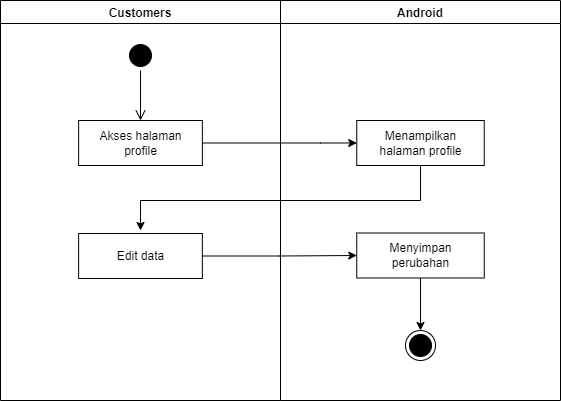

The diagram above was exported from draw.io. Its source (the exported page's mxGraphModel, read from the mxfile embedded in the PNG):
<mxGraphModel dx="868" dy="393" grid="1" gridSize="10" guides="1" tooltips="1" connect="1" arrows="1" fold="1" page="1" pageScale="1" pageWidth="850" pageHeight="1100" math="0" shadow="0">
  <root>
    <mxCell id="0" />
    <mxCell id="1" parent="0" />
    <mxCell id="rAgFhg5SinxztKHj1wxS-1" value="Android" style="swimlane;fillColor=none;" parent="1" vertex="1">
      <mxGeometry x="440" y="120" width="280" height="400" as="geometry" />
    </mxCell>
    <mxCell id="rAgFhg5SinxztKHj1wxS-2" value="Menampilkan&lt;br&gt;halaman profile" style="html=1;strokeColor=#000000;fillColor=default;" parent="rAgFhg5SinxztKHj1wxS-1" vertex="1">
      <mxGeometry x="76.25" y="120" width="127.5" height="45" as="geometry" />
    </mxCell>
    <mxCell id="rAgFhg5SinxztKHj1wxS-3" value="" style="ellipse;html=1;shape=endState;fillColor=#000000;strokeColor=#000000;" parent="rAgFhg5SinxztKHj1wxS-1" vertex="1">
      <mxGeometry x="125" y="330" width="30" height="30" as="geometry" />
    </mxCell>
    <mxCell id="rAgFhg5SinxztKHj1wxS-26" style="edgeStyle=orthogonalEdgeStyle;rounded=0;orthogonalLoop=1;jettySize=auto;html=1;exitX=0.5;exitY=1;exitDx=0;exitDy=0;" parent="rAgFhg5SinxztKHj1wxS-1" source="rAgFhg5SinxztKHj1wxS-4" target="rAgFhg5SinxztKHj1wxS-3" edge="1">
      <mxGeometry relative="1" as="geometry" />
    </mxCell>
    <mxCell id="rAgFhg5SinxztKHj1wxS-4" value="Menyimpan&lt;br&gt;perubahan" style="html=1;strokeColor=#000000;fillColor=default;" parent="rAgFhg5SinxztKHj1wxS-1" vertex="1">
      <mxGeometry x="76.25" y="232.5" width="127.5" height="45" as="geometry" />
    </mxCell>
    <mxCell id="rAgFhg5SinxztKHj1wxS-9" value="Customers" style="swimlane;fillColor=none;startSize=23;" parent="1" vertex="1">
      <mxGeometry x="160" y="120" width="280" height="400" as="geometry" />
    </mxCell>
    <mxCell id="rAgFhg5SinxztKHj1wxS-10" value="" style="ellipse;html=1;shape=startState;fillColor=#000000;strokeColor=#000000;" parent="rAgFhg5SinxztKHj1wxS-9" vertex="1">
      <mxGeometry x="125" y="40" width="30" height="30" as="geometry" />
    </mxCell>
    <mxCell id="rAgFhg5SinxztKHj1wxS-11" value="" style="edgeStyle=orthogonalEdgeStyle;html=1;verticalAlign=bottom;endArrow=open;endSize=8;strokeColor=#000000;rounded=0;" parent="rAgFhg5SinxztKHj1wxS-9" source="rAgFhg5SinxztKHj1wxS-10" edge="1">
      <mxGeometry relative="1" as="geometry">
        <mxPoint x="140" y="120" as="targetPoint" />
      </mxGeometry>
    </mxCell>
    <mxCell id="rAgFhg5SinxztKHj1wxS-12" value="Akses halaman&lt;br&gt;profile" style="html=1;strokeColor=#000000;fillColor=default;" parent="rAgFhg5SinxztKHj1wxS-9" vertex="1">
      <mxGeometry x="78.13" y="120" width="123.75" height="45" as="geometry" />
    </mxCell>
    <mxCell id="rAgFhg5SinxztKHj1wxS-15" value="Edit data" style="html=1;strokeColor=#000000;fillColor=default;" parent="rAgFhg5SinxztKHj1wxS-9" vertex="1">
      <mxGeometry x="78.12" y="233" width="123.75" height="45" as="geometry" />
    </mxCell>
    <mxCell id="rAgFhg5SinxztKHj1wxS-17" style="edgeStyle=orthogonalEdgeStyle;rounded=0;orthogonalLoop=1;jettySize=auto;html=1;exitX=1;exitY=0.5;exitDx=0;exitDy=0;strokeColor=#000000;entryX=0;entryY=0.5;entryDx=0;entryDy=0;" parent="1" source="rAgFhg5SinxztKHj1wxS-12" target="rAgFhg5SinxztKHj1wxS-2" edge="1">
      <mxGeometry relative="1" as="geometry">
        <mxPoint x="552.5" y="215" as="targetPoint" />
        <Array as="points">
          <mxPoint x="480" y="263" />
          <mxPoint x="480" y="263" />
        </Array>
      </mxGeometry>
    </mxCell>
    <mxCell id="rAgFhg5SinxztKHj1wxS-18" style="edgeStyle=orthogonalEdgeStyle;rounded=0;orthogonalLoop=1;jettySize=auto;html=1;exitX=0.5;exitY=1;exitDx=0;exitDy=0;strokeColor=#000000;entryX=0.5;entryY=0;entryDx=0;entryDy=0;" parent="1" source="rAgFhg5SinxztKHj1wxS-2" edge="1">
      <mxGeometry relative="1" as="geometry">
        <Array as="points">
          <mxPoint x="580" y="320" />
          <mxPoint x="300" y="320" />
        </Array>
        <mxPoint x="299.99500000000035" y="350" as="targetPoint" />
      </mxGeometry>
    </mxCell>
    <mxCell id="rAgFhg5SinxztKHj1wxS-23" style="edgeStyle=orthogonalEdgeStyle;rounded=0;orthogonalLoop=1;jettySize=auto;html=1;exitX=1;exitY=0.5;exitDx=0;exitDy=0;entryX=0;entryY=0.5;entryDx=0;entryDy=0;" parent="1" source="rAgFhg5SinxztKHj1wxS-15" target="rAgFhg5SinxztKHj1wxS-4" edge="1">
      <mxGeometry relative="1" as="geometry" />
    </mxCell>
  </root>
</mxGraphModel>